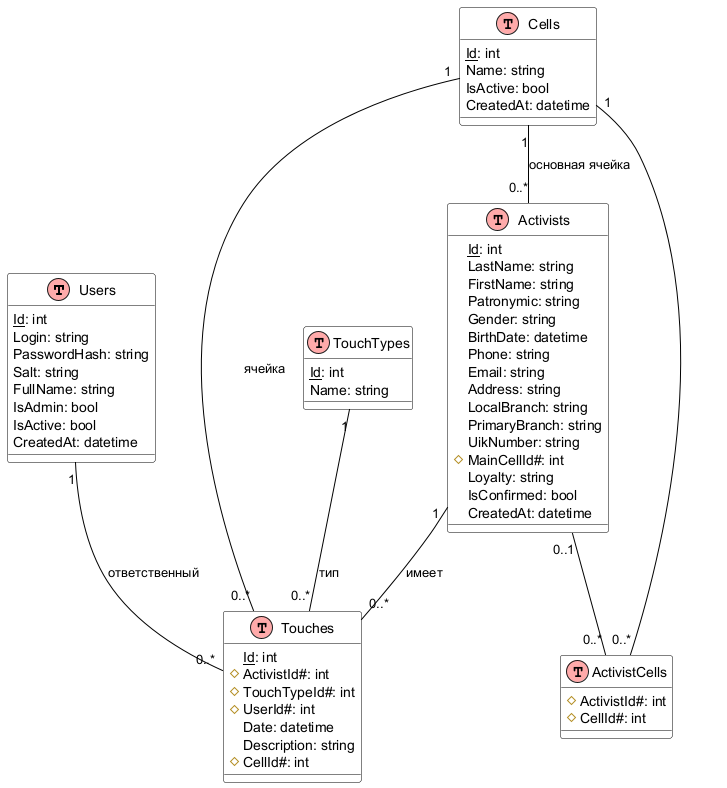

The diagram above was rendered by PlantUML. Its source (embedded in the PNG):
@startuml
skinparamlocked metana true
!define table(x) class x << (T,#FFAAAA) >>
!define primary_key(x) <u>x</u>
!define foreign_key(x) #x#

skinparam class {
    BackgroundColor White
    ArrowColor Black
    BorderColor Black
}

table(Users) {
    primary_key(Id): int
    Login: string
    PasswordHash: string
    Salt: string
    FullName: string
    IsAdmin: bool
    IsActive: bool
    CreatedAt: datetime
}

table(Activists) {
    primary_key(Id): int
    LastName: string
    FirstName: string
    Patronymic: string
    Gender: string
    BirthDate: datetime
    Phone: string
    Email: string
    Address: string
    LocalBranch: string
    PrimaryBranch: string
    UikNumber: string
    foreign_key(MainCellId): int
    Loyalty: string
    IsConfirmed: bool
    CreatedAt: datetime
}

table(Cells) {
    primary_key(Id): int
    Name: string
    IsActive: bool
    CreatedAt: datetime
}

table(ActivistCells) {
    foreign_key(ActivistId): int
    foreign_key(CellId): int
}

table(Touches) {
    primary_key(Id): int
    foreign_key(ActivistId): int
    foreign_key(TouchTypeId): int
    foreign_key(UserId): int
    Date: datetime
    Description: string
    foreign_key(CellId): int
}

table(TouchTypes) {
    primary_key(Id): int
    Name: string
}

Users "1" -- "0..*" Touches : ответственный
Activists "1" -- "0..*" Touches : имеет
TouchTypes "1" -- "0..*" Touches : тип
Cells "1" -- "0..*" Touches : ячейка
Activists "0..1" -- "0..*" ActivistCells
Cells "1" -- "0..*" ActivistCells
Cells "1" -- "0..*" Activists : основная ячейка

@enduml